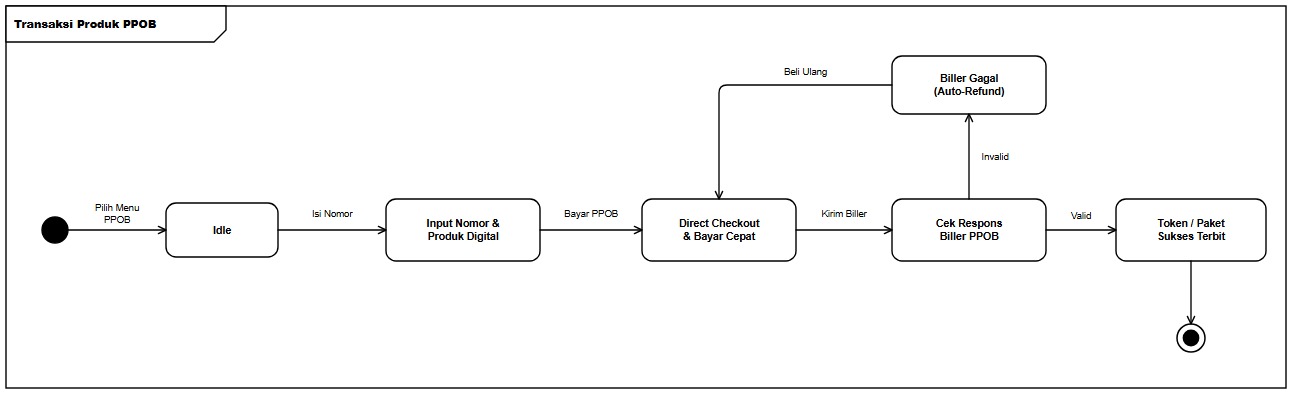

The diagram above was exported from draw.io. Its source (the exported page's mxGraphModel, read from the mxfile embedded in the PNG):
<mxGraphModel dx="1328" dy="430" grid="1" gridSize="10" guides="1" tooltips="1" connect="1" arrows="1" fold="1" page="1" pageScale="1" pageWidth="1328" pageHeight="430" background="#ffffff" math="0" shadow="0">
  <root>
    <mxCell id="0" />
    <mxCell id="1" parent="0" />
    <mxCell id="frame" value="&lt;b&gt;Transaksi Produk PPOB&lt;/b&gt;" style="shape=umlFrame;whiteSpace=wrap;html=1;width=220;height=36;boundedLbl=1;verticalAlign=top;align=left;fillColor=#ffffff;strokeColor=#000000;strokeWidth=1.4;fontFamily=Helvetica;fontSize=11;fontColor=#000000;" vertex="1" parent="1">
      <mxGeometry x="24" y="24" width="1280" height="382" as="geometry" />
    </mxCell>
    <mxCell id="init" value="" style="ellipse;html=1;aspect=fixed;fillColor=#000000;strokeColor=#000000;strokeWidth=1.4;" vertex="1" parent="1">
      <mxGeometry x="60" y="235" width="26" height="26" as="geometry" />
    </mxCell>
    <mxCell id="s_idle" value="&lt;b&gt;Idle&lt;/b&gt;" style="rounded=1;arcSize=20;whiteSpace=wrap;html=1;fillColor=#ffffff;strokeColor=#000000;strokeWidth=1.4;fontFamily=Helvetica;fontSize=10.5;fontColor=#000000;spacingLeft=6;spacingRight=6;" vertex="1" parent="1">
      <mxGeometry x="184" y="221" width="112" height="54" as="geometry" />
    </mxCell>
    <mxCell id="s_act1" value="&lt;b&gt;Input Nomor &amp;amp;&lt;br&gt;Produk Digital&lt;/b&gt;" style="rounded=1;arcSize=20;whiteSpace=wrap;html=1;fillColor=#ffffff;strokeColor=#000000;strokeWidth=1.4;fontFamily=Helvetica;fontSize=10.5;fontColor=#000000;spacingLeft=6;spacingRight=6;" vertex="1" parent="1">
      <mxGeometry x="404" y="217" width="154" height="62" as="geometry" />
    </mxCell>
    <mxCell id="s_act2" value="&lt;b&gt;Direct Checkout&lt;br&gt;&amp;amp; Bayar Cepat&lt;/b&gt;" style="rounded=1;arcSize=20;whiteSpace=wrap;html=1;fillColor=#ffffff;strokeColor=#000000;strokeWidth=1.4;fontFamily=Helvetica;fontSize=10.5;fontColor=#000000;spacingLeft=6;spacingRight=6;" vertex="1" parent="1">
      <mxGeometry x="660" y="217" width="154" height="62" as="geometry" />
    </mxCell>
    <mxCell id="s_chk" value="&lt;b&gt;Cek Respons&lt;br&gt;Biller PPOB&lt;/b&gt;" style="rounded=1;arcSize=20;whiteSpace=wrap;html=1;fillColor=#ffffff;strokeColor=#000000;strokeWidth=1.4;fontFamily=Helvetica;fontSize=10.5;fontColor=#000000;spacingLeft=6;spacingRight=6;" vertex="1" parent="1">
      <mxGeometry x="910" y="217" width="154" height="62" as="geometry" />
    </mxCell>
    <mxCell id="s_ok" value="&lt;b&gt;Token / Paket&lt;br&gt;Sukses Terbit&lt;/b&gt;" style="rounded=1;arcSize=20;whiteSpace=wrap;html=1;fillColor=#ffffff;strokeColor=#000000;strokeWidth=1.4;fontFamily=Helvetica;fontSize=10.5;fontColor=#000000;spacingLeft=6;spacingRight=6;" vertex="1" parent="1">
      <mxGeometry x="1134" y="217" width="150" height="62" as="geometry" />
    </mxCell>
    <mxCell id="s_fail" value="&lt;b&gt;Biller Gagal&lt;br&gt;(Auto-Refund)&lt;/b&gt;" style="rounded=1;arcSize=20;whiteSpace=wrap;html=1;fillColor=#ffffff;strokeColor=#000000;strokeWidth=1.4;fontFamily=Helvetica;fontSize=10.5;fontColor=#000000;spacingLeft=6;spacingRight=6;" vertex="1" parent="1">
      <mxGeometry x="910" y="74" width="154" height="58" as="geometry" />
    </mxCell>
    <mxCell id="final" value="" style="ellipse;html=1;shape=endState;aspect=fixed;fillColor=#000000;strokeColor=#000000;strokeWidth=1.5;" vertex="1" parent="1">
      <mxGeometry x="1195" y="342" width="28" height="28" as="geometry" />
    </mxCell>
    <mxCell id="e1" value="Pilih Menu&lt;br&gt;PPOB" style="edgeStyle=orthogonalEdgeStyle;rounded=1;arcSize=8;jumpStyle=arc;jumpSize=7;orthogonalLoop=1;jettySize=auto;html=1;endArrow=open;endFill=0;endSize=8;strokeColor=#000000;strokeWidth=1.35;fontFamily=Helvetica;fontSize=9.5;fontColor=#000000;labelBackgroundColor=#ffffff;exitX=1;exitY=0.5;exitDx=0;exitDy=0;exitPerimeter=0;entryX=0;entryY=0.5;entryDx=0;entryDy=0;entryPerimeter=0;" edge="1" parent="1" source="init" target="s_idle">
      <mxGeometry relative="1" as="geometry">
        <mxPoint y="-16" as="offset" />
      </mxGeometry>
    </mxCell>
    <mxCell id="e2" value="Isi Nomor" style="edgeStyle=orthogonalEdgeStyle;rounded=1;arcSize=8;jumpStyle=arc;jumpSize=7;orthogonalLoop=1;jettySize=auto;html=1;endArrow=open;endFill=0;endSize=8;strokeColor=#000000;strokeWidth=1.35;fontFamily=Helvetica;fontSize=9.5;fontColor=#000000;labelBackgroundColor=#ffffff;exitX=1;exitY=0.5;exitDx=0;exitDy=0;exitPerimeter=0;entryX=0;entryY=0.5;entryDx=0;entryDy=0;entryPerimeter=0;" edge="1" parent="1" source="s_idle" target="s_act1">
      <mxGeometry relative="1" as="geometry">
        <mxPoint y="-16" as="offset" />
      </mxGeometry>
    </mxCell>
    <mxCell id="e3" value="Bayar PPOB" style="edgeStyle=orthogonalEdgeStyle;rounded=1;arcSize=8;jumpStyle=arc;jumpSize=7;orthogonalLoop=1;jettySize=auto;html=1;endArrow=open;endFill=0;endSize=8;strokeColor=#000000;strokeWidth=1.35;fontFamily=Helvetica;fontSize=9.5;fontColor=#000000;labelBackgroundColor=#ffffff;exitX=1;exitY=0.5;exitDx=0;exitDy=0;exitPerimeter=0;entryX=0;entryY=0.5;entryDx=0;entryDy=0;entryPerimeter=0;" edge="1" parent="1" source="s_act1" target="s_act2">
      <mxGeometry relative="1" as="geometry">
        <mxPoint y="-16" as="offset" />
      </mxGeometry>
    </mxCell>
    <mxCell id="e4" value="Kirim Biller" style="edgeStyle=orthogonalEdgeStyle;rounded=1;arcSize=8;jumpStyle=arc;jumpSize=7;orthogonalLoop=1;jettySize=auto;html=1;endArrow=open;endFill=0;endSize=8;strokeColor=#000000;strokeWidth=1.35;fontFamily=Helvetica;fontSize=9.5;fontColor=#000000;labelBackgroundColor=#ffffff;exitX=1;exitY=0.5;exitDx=0;exitDy=0;exitPerimeter=0;entryX=0;entryY=0.5;entryDx=0;entryDy=0;entryPerimeter=0;" edge="1" parent="1" source="s_act2" target="s_chk">
      <mxGeometry relative="1" as="geometry">
        <mxPoint y="-16" as="offset" />
      </mxGeometry>
    </mxCell>
    <mxCell id="e5" value="Valid" style="edgeStyle=orthogonalEdgeStyle;rounded=1;arcSize=8;jumpStyle=arc;jumpSize=7;orthogonalLoop=1;jettySize=auto;html=1;endArrow=open;endFill=0;endSize=8;strokeColor=#000000;strokeWidth=1.35;fontFamily=Helvetica;fontSize=9.5;fontColor=#000000;labelBackgroundColor=#ffffff;exitX=1;exitY=0.5;exitDx=0;exitDy=0;exitPerimeter=0;entryX=0;entryY=0.5;entryDx=0;entryDy=0;entryPerimeter=0;" edge="1" parent="1" source="s_chk" target="s_ok">
      <mxGeometry relative="1" as="geometry">
        <mxPoint y="-14" as="offset" />
      </mxGeometry>
    </mxCell>
    <mxCell id="e6" value="" style="edgeStyle=orthogonalEdgeStyle;rounded=1;arcSize=8;jumpStyle=arc;jumpSize=7;orthogonalLoop=1;jettySize=auto;html=1;endArrow=open;endFill=0;endSize=8;strokeColor=#000000;strokeWidth=1.35;fontFamily=Helvetica;fontSize=9.5;fontColor=#000000;labelBackgroundColor=#ffffff;exitX=0.5;exitY=1;exitDx=0;exitDy=0;exitPerimeter=0;entryX=0.5;entryY=0;entryDx=0;entryDy=0;entryPerimeter=0;" edge="1" parent="1" source="s_ok" target="final">
      <mxGeometry relative="1" as="geometry" />
    </mxCell>
    <mxCell id="e7" value="Invalid" style="edgeStyle=orthogonalEdgeStyle;rounded=1;arcSize=8;jumpStyle=arc;jumpSize=7;orthogonalLoop=1;jettySize=auto;html=1;endArrow=open;endFill=0;endSize=8;strokeColor=#000000;strokeWidth=1.35;fontFamily=Helvetica;fontSize=9.5;fontColor=#000000;labelBackgroundColor=#ffffff;exitX=0.5;exitY=0;exitDx=0;exitDy=0;exitPerimeter=0;entryX=0.5;entryY=1;entryDx=0;entryDy=0;entryPerimeter=0;" edge="1" parent="1" source="s_chk" target="s_fail">
      <mxGeometry relative="1" as="geometry">
        <mxPoint x="26" as="offset" />
      </mxGeometry>
    </mxCell>
    <mxCell id="e8" value="Beli Ulang" style="edgeStyle=orthogonalEdgeStyle;rounded=1;arcSize=8;jumpStyle=arc;jumpSize=7;orthogonalLoop=1;jettySize=auto;html=1;endArrow=open;endFill=0;endSize=8;strokeColor=#000000;strokeWidth=1.35;fontFamily=Helvetica;fontSize=9.5;fontColor=#000000;labelBackgroundColor=#ffffff;exitX=0;exitY=0.5;exitDx=0;exitDy=0;exitPerimeter=0;entryX=0.5;entryY=0;entryDx=0;entryDy=0;entryPerimeter=0;" edge="1" parent="1" source="s_fail" target="s_act2">
      <mxGeometry x="-0.3972" relative="1" as="geometry">
        <Array as="points">
          <mxPoint x="737" y="103" />
        </Array>
        <mxPoint y="-13" as="offset" />
      </mxGeometry>
    </mxCell>
  </root>
</mxGraphModel>